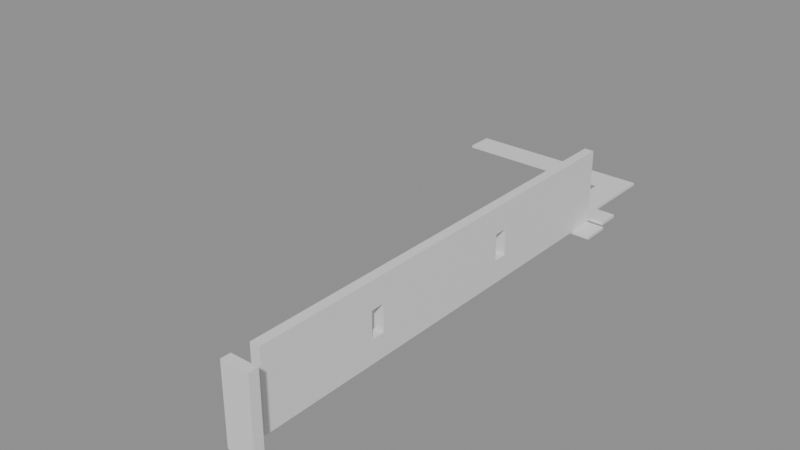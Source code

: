 # Source: building_lego.blend  (saved by Blender 5.0.119; exported with 4.5.12 LTS)
import bpy
from mathutils import Matrix  # noqa: F401  (used for matrix-valued properties, if any)

bpy.ops.wm.read_factory_settings(use_empty=True)
scene = bpy.context.scene
scene.name = 'Scene'

# ---- collections
col_01_paredes_externas = bpy.data.collections.new('01_Paredes_Externas'); scene.collection.children.link(col_01_paredes_externas)
col_03_pisos_escadas = bpy.data.collections.new('03_Pisos_Escadas'); scene.collection.children.link(col_03_pisos_escadas)
col_04_moveis_decoracoes = bpy.data.collections.new('04_Moveis_Decoracoes'); scene.collection.children.link(col_04_moveis_decoracoes)

# ---- materials (node trees are filled in below, after node groups)
mat_mat_parede_externa = bpy.data.materials.new('Mat_Parede_Externa')
mat_mat_pisos = bpy.data.materials.new('Mat_Pisos')
mat_mat_moveis = bpy.data.materials.new('Mat_Moveis')

# ---- material node trees
mat_mat_parede_externa.use_nodes = True; mat_mat_parede_externa.node_tree.nodes.clear()
_N = mat_mat_parede_externa.node_tree.nodes; _L = mat_mat_parede_externa.node_tree.links
n0 = _N.new('ShaderNodeBsdfPrincipled'); n0.name = 'BSDF - Pré-fundamentado'; n0.location = (-200, 100)
n1 = _N.new('ShaderNodeOutputMaterial'); n1.name = 'Saída de material'; n1.location = (200, 100)
_L.new(n0.outputs[0], n1.inputs[0])
n1.is_active_output = True
mat_mat_pisos.use_nodes = True; mat_mat_pisos.node_tree.nodes.clear()
_N = mat_mat_pisos.node_tree.nodes; _L = mat_mat_pisos.node_tree.links
n0 = _N.new('ShaderNodeBsdfPrincipled'); n0.name = 'BSDF - Pré-fundamentado'; n0.location = (-200, 100)
n1 = _N.new('ShaderNodeOutputMaterial'); n1.name = 'Saída de material'; n1.location = (200, 100)
_L.new(n0.outputs[0], n1.inputs[0])
n1.is_active_output = True
mat_mat_moveis.use_nodes = True; mat_mat_moveis.node_tree.nodes.clear()
_N = mat_mat_moveis.node_tree.nodes; _L = mat_mat_moveis.node_tree.links
n0 = _N.new('ShaderNodeBsdfPrincipled'); n0.name = 'BSDF - Pré-fundamentado'; n0.location = (-200, 100)
n1 = _N.new('ShaderNodeOutputMaterial'); n1.name = 'Saída de material'; n1.location = (200, 100)
_L.new(n0.outputs[0], n1.inputs[0])
n1.is_active_output = True

# ---- meshes
me_bloco_marble_wall_4135_4180_z5 = bpy.data.meshes.new('Bloco_marble_wall_4135_4180_z5')
me_bloco_marble_wall_4135_4180_z5.from_pydata([(-0.5, -0.175, -1.2), (0.5, -0.175, -1.2), (0.5, 0.175, -1.2), (-0.5, 0.175, -1.2), (-0.5, -0.175, 1.2), (0.5, -0.175, 1.2), (0.5, 0.175, 1.2), (-0.5, 0.175, 1.2)], [], [(0, 1, 2, 3), (4, 7, 6, 5), (0, 4, 5, 1), (2, 6, 7, 3), (0, 3, 7, 4), (1, 5, 6, 2)])
me_bloco_marble_wall_4135_4180_z5.materials.append(mat_mat_parede_externa)
me_bloco_marble_wall_4135_4180_z5.update()
me_bloco_marble_wall_4135_4180_z25 = bpy.data.meshes.new('Bloco_marble_wall_4135_4180_z25')
me_bloco_marble_wall_4135_4180_z25.from_pydata([(-0.5, -0.175, -0.18), (0.5, -0.175, -0.18), (0.5, 0.175, -0.18), (-0.5, 0.175, -0.18), (-0.5, -0.175, 0.18), (0.5, -0.175, 0.18), (0.5, 0.175, 0.18), (-0.5, 0.175, 0.18)], [], [(0, 1, 2, 3), (4, 7, 6, 5), (0, 4, 5, 1), (2, 6, 7, 3), (0, 3, 7, 4), (1, 5, 6, 2)])
me_bloco_marble_wall_4135_4180_z25.materials.append(mat_mat_parede_externa)
me_bloco_marble_wall_4135_4180_z25.update()
me_bloco_marble_wall_4135_4181_z5 = bpy.data.meshes.new('Bloco_marble_wall_4135_4181_z5')
me_bloco_marble_wall_4135_4181_z5.from_pydata([(-0.175, -0.5, -1.2), (0.175, -0.5, -1.2), (0.175, 0.5, -1.2), (-0.175, 0.5, -1.2), (-0.175, -0.5, 1.2), (0.175, -0.5, 1.2), (0.175, 0.5, 1.2), (-0.175, 0.5, 1.2)], [], [(0, 1, 2, 3), (4, 7, 6, 5), (0, 4, 5, 1), (2, 6, 7, 3), (0, 3, 7, 4), (1, 5, 6, 2)])
me_bloco_marble_wall_4135_4181_z5.materials.append(mat_mat_parede_externa)
me_bloco_marble_wall_4135_4181_z5.update()
me_bloco_marble_wall_4135_4181_z25 = bpy.data.meshes.new('Bloco_marble_wall_4135_4181_z25')
me_bloco_marble_wall_4135_4181_z25.from_pydata([(-0.175, -0.5, -0.18), (0.175, -0.5, -0.18), (0.175, 0.5, -0.18), (-0.175, 0.5, -0.18), (-0.175, -0.5, 0.18), (0.175, -0.5, 0.18), (0.175, 0.5, 0.18), (-0.175, 0.5, 0.18)], [], [(0, 1, 2, 3), (4, 7, 6, 5), (0, 4, 5, 1), (2, 6, 7, 3), (0, 3, 7, 4), (1, 5, 6, 2)])
me_bloco_marble_wall_4135_4181_z25.materials.append(mat_mat_parede_externa)
me_bloco_marble_wall_4135_4181_z25.update()
me_bloco_marble_wall_4135_4182_z5 = bpy.data.meshes.new('Bloco_marble_wall_4135_4182_z5')
me_bloco_marble_wall_4135_4182_z5.from_pydata([(-0.175, -0.5, -1.2), (0.175, -0.5, -1.2), (0.175, 0.5, -1.2), (-0.175, 0.5, -1.2), (-0.175, -0.5, 1.2), (0.175, -0.5, 1.2), (0.175, 0.5, 1.2), (-0.175, 0.5, 1.2)], [], [(0, 1, 2, 3), (4, 7, 6, 5), (0, 4, 5, 1), (2, 6, 7, 3), (0, 3, 7, 4), (1, 5, 6, 2)])
me_bloco_marble_wall_4135_4182_z5.materials.append(mat_mat_parede_externa)
me_bloco_marble_wall_4135_4182_z5.update()
me_bloco_marble_wall_4135_4182_z25 = bpy.data.meshes.new('Bloco_marble_wall_4135_4182_z25')
me_bloco_marble_wall_4135_4182_z25.from_pydata([(-0.175, -0.5, -0.18), (0.175, -0.5, -0.18), (0.175, 0.5, -0.18), (-0.175, 0.5, -0.18), (-0.175, -0.5, 0.18), (0.175, -0.5, 0.18), (0.175, 0.5, 0.18), (-0.175, 0.5, 0.18)], [], [(0, 1, 2, 3), (4, 7, 6, 5), (0, 4, 5, 1), (2, 6, 7, 3), (0, 3, 7, 4), (1, 5, 6, 2)])
me_bloco_marble_wall_4135_4182_z25.materials.append(mat_mat_parede_externa)
me_bloco_marble_wall_4135_4182_z25.update()
me_bloco_marble_wall_4135_4183_z5 = bpy.data.meshes.new('Bloco_marble_wall_4135_4183_z5')
me_bloco_marble_wall_4135_4183_z5.from_pydata([(-0.175, -0.5, -1.2), (0.175, -0.5, -1.2), (0.175, 0.5, -1.2), (-0.175, 0.5, -1.2), (-0.175, -0.5, 1.2), (0.175, -0.5, 1.2), (0.175, 0.5, 1.2), (-0.175, 0.5, 1.2)], [], [(0, 1, 2, 3), (4, 7, 6, 5), (0, 4, 5, 1), (2, 6, 7, 3), (0, 3, 7, 4), (1, 5, 6, 2)])
me_bloco_marble_wall_4135_4183_z5.materials.append(mat_mat_parede_externa)
me_bloco_marble_wall_4135_4183_z5.update()
me_bloco_marble_wall_4135_4183_z25 = bpy.data.meshes.new('Bloco_marble_wall_4135_4183_z25')
me_bloco_marble_wall_4135_4183_z25.from_pydata([(-0.175, -0.5, -0.18), (0.175, -0.5, -0.18), (0.175, 0.5, -0.18), (-0.175, 0.5, -0.18), (-0.175, -0.5, 0.18), (0.175, -0.5, 0.18), (0.175, 0.5, 0.18), (-0.175, 0.5, 0.18)], [], [(0, 1, 2, 3), (4, 7, 6, 5), (0, 4, 5, 1), (2, 6, 7, 3), (0, 3, 7, 4), (1, 5, 6, 2)])
me_bloco_marble_wall_4135_4183_z25.materials.append(mat_mat_parede_externa)
me_bloco_marble_wall_4135_4183_z25.update()
me_bloco_marble_wall_4135_4184_z5 = bpy.data.meshes.new('Bloco_marble_wall_4135_4184_z5')
me_bloco_marble_wall_4135_4184_z5.from_pydata([(-0.175, -0.5, -1.2), (0.175, -0.5, -1.2), (0.175, 0.5, -1.2), (-0.175, 0.5, -1.2), (-0.175, -0.5, 1.2), (0.175, -0.5, 1.2), (0.175, 0.5, 1.2), (-0.175, 0.5, 1.2)], [], [(0, 1, 2, 3), (4, 7, 6, 5), (0, 4, 5, 1), (2, 6, 7, 3), (0, 3, 7, 4), (1, 5, 6, 2)])
me_bloco_marble_wall_4135_4184_z5.materials.append(mat_mat_parede_externa)
me_bloco_marble_wall_4135_4184_z5.update()
me_bloco_marble_wall_4135_4184_z25 = bpy.data.meshes.new('Bloco_marble_wall_4135_4184_z25')
me_bloco_marble_wall_4135_4184_z25.from_pydata([(-0.175, -0.5, -0.18), (0.175, -0.5, -0.18), (0.175, 0.5, -0.18), (-0.175, 0.5, -0.18), (-0.175, -0.5, 0.18), (0.175, -0.5, 0.18), (0.175, 0.5, 0.18), (-0.175, 0.5, 0.18)], [], [(0, 1, 2, 3), (4, 7, 6, 5), (0, 4, 5, 1), (2, 6, 7, 3), (0, 3, 7, 4), (1, 5, 6, 2)])
me_bloco_marble_wall_4135_4184_z25.materials.append(mat_mat_parede_externa)
me_bloco_marble_wall_4135_4184_z25.update()
me_janela_4135_4185_z5 = bpy.data.meshes.new('Janela_4135_4185_z5')
me_janela_4135_4185_z5.from_pydata([(-0.175, -0.5, -1.29), (0.175, -0.5, -1.29), (0.175, 0.5, -1.29), (-0.175, 0.5, -1.29), (-0.175, -0.5, -0.45), (0.175, -0.5, -0.45), (0.175, 0.5, -0.45), (-0.175, 0.5, -0.45), (-0.175, -0.5, 0.51), (0.175, -0.5, 0.51), (0.175, 0.5, 0.51), (-0.175, 0.5, 0.51), (-0.175, -0.5, 1.11), (0.175, -0.5, 1.11), (0.175, 0.5, 1.11), (-0.175, 0.5, 1.11), (-0.175, -0.5, -0.45), (0.175, -0.5, -0.45), (0.175, -0.25, -0.45), (-0.175, -0.25, -0.45), (-0.175, -0.5, 0.51), (0.175, -0.5, 0.51), (0.175, -0.25, 0.51), (-0.175, -0.25, 0.51), (-0.175, 0.25, -0.45), (0.175, 0.25, -0.45), (0.175, 0.5, -0.45), (-0.175, 0.5, -0.45), (-0.175, 0.25, 0.51), (0.175, 0.25, 0.51), (0.175, 0.5, 0.51), (-0.175, 0.5, 0.51)], [], [(0, 1, 2, 3), (4, 7, 6, 5), (0, 4, 5, 1), (2, 6, 7, 3), (0, 3, 7, 4), (1, 5, 6, 2), (8, 9, 10, 11), (12, 15, 14, 13), (8, 12, 13, 9), (10, 14, 15, 11), (8, 11, 15, 12), (9, 13, 14, 10), (16, 17, 18, 19), (20, 23, 22, 21), (16, 20, 21, 17), (18, 22, 23, 19), (16, 19, 23, 20), (17, 21, 22, 18), (24, 25, 26, 27), (28, 31, 30, 29), (24, 28, 29, 25), (26, 30, 31, 27), (24, 27, 31, 28), (25, 29, 30, 26)])
me_janela_4135_4185_z5.materials.append(mat_mat_parede_externa)
me_janela_4135_4185_z5.update()
me_bloco_marble_wall_4135_4185_z25 = bpy.data.meshes.new('Bloco_marble_wall_4135_4185_z25')
me_bloco_marble_wall_4135_4185_z25.from_pydata([(-0.175, -0.5, -0.18), (0.175, -0.5, -0.18), (0.175, 0.5, -0.18), (-0.175, 0.5, -0.18), (-0.175, -0.5, 0.18), (0.175, -0.5, 0.18), (0.175, 0.5, 0.18), (-0.175, 0.5, 0.18)], [], [(0, 1, 2, 3), (4, 7, 6, 5), (0, 4, 5, 1), (2, 6, 7, 3), (0, 3, 7, 4), (1, 5, 6, 2)])
me_bloco_marble_wall_4135_4185_z25.materials.append(mat_mat_parede_externa)
me_bloco_marble_wall_4135_4185_z25.update()
me_bloco_marble_wall_4135_4186_z5 = bpy.data.meshes.new('Bloco_marble_wall_4135_4186_z5')
me_bloco_marble_wall_4135_4186_z5.from_pydata([(-0.175, -0.5, -1.2), (0.175, -0.5, -1.2), (0.175, 0.5, -1.2), (-0.175, 0.5, -1.2), (-0.175, -0.5, 1.2), (0.175, -0.5, 1.2), (0.175, 0.5, 1.2), (-0.175, 0.5, 1.2)], [], [(0, 1, 2, 3), (4, 7, 6, 5), (0, 4, 5, 1), (2, 6, 7, 3), (0, 3, 7, 4), (1, 5, 6, 2)])
me_bloco_marble_wall_4135_4186_z5.materials.append(mat_mat_parede_externa)
me_bloco_marble_wall_4135_4186_z5.update()
me_bloco_marble_wall_4135_4186_z25 = bpy.data.meshes.new('Bloco_marble_wall_4135_4186_z25')
me_bloco_marble_wall_4135_4186_z25.from_pydata([(-0.175, -0.5, -0.18), (0.175, -0.5, -0.18), (0.175, 0.5, -0.18), (-0.175, 0.5, -0.18), (-0.175, -0.5, 0.18), (0.175, -0.5, 0.18), (0.175, 0.5, 0.18), (-0.175, 0.5, 0.18)], [], [(0, 1, 2, 3), (4, 7, 6, 5), (0, 4, 5, 1), (2, 6, 7, 3), (0, 3, 7, 4), (1, 5, 6, 2)])
me_bloco_marble_wall_4135_4186_z25.materials.append(mat_mat_parede_externa)
me_bloco_marble_wall_4135_4186_z25.update()
me_bloco_marble_wall_4135_4187_z5 = bpy.data.meshes.new('Bloco_marble_wall_4135_4187_z5')
me_bloco_marble_wall_4135_4187_z5.from_pydata([(-0.175, -0.5, -1.2), (0.175, -0.5, -1.2), (0.175, 0.5, -1.2), (-0.175, 0.5, -1.2), (-0.175, -0.5, 1.2), (0.175, -0.5, 1.2), (0.175, 0.5, 1.2), (-0.175, 0.5, 1.2)], [], [(0, 1, 2, 3), (4, 7, 6, 5), (0, 4, 5, 1), (2, 6, 7, 3), (0, 3, 7, 4), (1, 5, 6, 2)])
me_bloco_marble_wall_4135_4187_z5.materials.append(mat_mat_parede_externa)
me_bloco_marble_wall_4135_4187_z5.update()
me_bloco_marble_wall_4135_4187_z25 = bpy.data.meshes.new('Bloco_marble_wall_4135_4187_z25')
me_bloco_marble_wall_4135_4187_z25.from_pydata([(-0.175, -0.5, -0.18), (0.175, -0.5, -0.18), (0.175, 0.5, -0.18), (-0.175, 0.5, -0.18), (-0.175, -0.5, 0.18), (0.175, -0.5, 0.18), (0.175, 0.5, 0.18), (-0.175, 0.5, 0.18)], [], [(0, 1, 2, 3), (4, 7, 6, 5), (0, 4, 5, 1), (2, 6, 7, 3), (0, 3, 7, 4), (1, 5, 6, 2)])
me_bloco_marble_wall_4135_4187_z25.materials.append(mat_mat_parede_externa)
me_bloco_marble_wall_4135_4187_z25.update()
me_bloco_marble_wall_4135_4188_z5 = bpy.data.meshes.new('Bloco_marble_wall_4135_4188_z5')
me_bloco_marble_wall_4135_4188_z5.from_pydata([(-0.175, -0.5, -1.2), (0.175, -0.5, -1.2), (0.175, 0.5, -1.2), (-0.175, 0.5, -1.2), (-0.175, -0.5, 1.2), (0.175, -0.5, 1.2), (0.175, 0.5, 1.2), (-0.175, 0.5, 1.2)], [], [(0, 1, 2, 3), (4, 7, 6, 5), (0, 4, 5, 1), (2, 6, 7, 3), (0, 3, 7, 4), (1, 5, 6, 2)])
me_bloco_marble_wall_4135_4188_z5.materials.append(mat_mat_parede_externa)
me_bloco_marble_wall_4135_4188_z5.update()
me_bloco_marble_wall_4135_4188_z25 = bpy.data.meshes.new('Bloco_marble_wall_4135_4188_z25')
me_bloco_marble_wall_4135_4188_z25.from_pydata([(-0.175, -0.5, -0.18), (0.175, -0.5, -0.18), (0.175, 0.5, -0.18), (-0.175, 0.5, -0.18), (-0.175, -0.5, 0.18), (0.175, -0.5, 0.18), (0.175, 0.5, 0.18), (-0.175, 0.5, 0.18)], [], [(0, 1, 2, 3), (4, 7, 6, 5), (0, 4, 5, 1), (2, 6, 7, 3), (0, 3, 7, 4), (1, 5, 6, 2)])
me_bloco_marble_wall_4135_4188_z25.materials.append(mat_mat_parede_externa)
me_bloco_marble_wall_4135_4188_z25.update()
me_bloco_marble_wall_4135_4189_z5 = bpy.data.meshes.new('Bloco_marble_wall_4135_4189_z5')
me_bloco_marble_wall_4135_4189_z5.from_pydata([(-0.175, -0.5, -1.2), (0.175, -0.5, -1.2), (0.175, 0.5, -1.2), (-0.175, 0.5, -1.2), (-0.175, -0.5, 1.2), (0.175, -0.5, 1.2), (0.175, 0.5, 1.2), (-0.175, 0.5, 1.2)], [], [(0, 1, 2, 3), (4, 7, 6, 5), (0, 4, 5, 1), (2, 6, 7, 3), (0, 3, 7, 4), (1, 5, 6, 2)])
me_bloco_marble_wall_4135_4189_z5.materials.append(mat_mat_parede_externa)
me_bloco_marble_wall_4135_4189_z5.update()
me_bloco_marble_wall_4135_4189_z25 = bpy.data.meshes.new('Bloco_marble_wall_4135_4189_z25')
me_bloco_marble_wall_4135_4189_z25.from_pydata([(-0.175, -0.5, -0.18), (0.175, -0.5, -0.18), (0.175, 0.5, -0.18), (-0.175, 0.5, -0.18), (-0.175, -0.5, 0.18), (0.175, -0.5, 0.18), (0.175, 0.5, 0.18), (-0.175, 0.5, 0.18)], [], [(0, 1, 2, 3), (4, 7, 6, 5), (0, 4, 5, 1), (2, 6, 7, 3), (0, 3, 7, 4), (1, 5, 6, 2)])
me_bloco_marble_wall_4135_4189_z25.materials.append(mat_mat_parede_externa)
me_bloco_marble_wall_4135_4189_z25.update()
me_bloco_marble_wall_4135_4190_z5 = bpy.data.meshes.new('Bloco_marble_wall_4135_4190_z5')
me_bloco_marble_wall_4135_4190_z5.from_pydata([(-0.175, -0.5, -1.2), (0.175, -0.5, -1.2), (0.175, 0.5, -1.2), (-0.175, 0.5, -1.2), (-0.175, -0.5, 1.2), (0.175, -0.5, 1.2), (0.175, 0.5, 1.2), (-0.175, 0.5, 1.2)], [], [(0, 1, 2, 3), (4, 7, 6, 5), (0, 4, 5, 1), (2, 6, 7, 3), (0, 3, 7, 4), (1, 5, 6, 2)])
me_bloco_marble_wall_4135_4190_z5.materials.append(mat_mat_parede_externa)
me_bloco_marble_wall_4135_4190_z5.update()
me_bloco_marble_wall_4135_4190_z25 = bpy.data.meshes.new('Bloco_marble_wall_4135_4190_z25')
me_bloco_marble_wall_4135_4190_z25.from_pydata([(-0.175, -0.5, -0.18), (0.175, -0.5, -0.18), (0.175, 0.5, -0.18), (-0.175, 0.5, -0.18), (-0.175, -0.5, 0.18), (0.175, -0.5, 0.18), (0.175, 0.5, 0.18), (-0.175, 0.5, 0.18)], [], [(0, 1, 2, 3), (4, 7, 6, 5), (0, 4, 5, 1), (2, 6, 7, 3), (0, 3, 7, 4), (1, 5, 6, 2)])
me_bloco_marble_wall_4135_4190_z25.materials.append(mat_mat_parede_externa)
me_bloco_marble_wall_4135_4190_z25.update()
me_janela_4135_4191_z5 = bpy.data.meshes.new('Janela_4135_4191_z5')
me_janela_4135_4191_z5.from_pydata([(-0.175, -0.5, -1.29), (0.175, -0.5, -1.29), (0.175, 0.5, -1.29), (-0.175, 0.5, -1.29), (-0.175, -0.5, -0.45), (0.175, -0.5, -0.45), (0.175, 0.5, -0.45), (-0.175, 0.5, -0.45), (-0.175, -0.5, 0.51), (0.175, -0.5, 0.51), (0.175, 0.5, 0.51), (-0.175, 0.5, 0.51), (-0.175, -0.5, 1.11), (0.175, -0.5, 1.11), (0.175, 0.5, 1.11), (-0.175, 0.5, 1.11), (-0.175, -0.5, -0.45), (0.175, -0.5, -0.45), (0.175, -0.25, -0.45), (-0.175, -0.25, -0.45), (-0.175, -0.5, 0.51), (0.175, -0.5, 0.51), (0.175, -0.25, 0.51), (-0.175, -0.25, 0.51), (-0.175, 0.25, -0.45), (0.175, 0.25, -0.45), (0.175, 0.5, -0.45), (-0.175, 0.5, -0.45), (-0.175, 0.25, 0.51), (0.175, 0.25, 0.51), (0.175, 0.5, 0.51), (-0.175, 0.5, 0.51)], [], [(0, 1, 2, 3), (4, 7, 6, 5), (0, 4, 5, 1), (2, 6, 7, 3), (0, 3, 7, 4), (1, 5, 6, 2), (8, 9, 10, 11), (12, 15, 14, 13), (8, 12, 13, 9), (10, 14, 15, 11), (8, 11, 15, 12), (9, 13, 14, 10), (16, 17, 18, 19), (20, 23, 22, 21), (16, 20, 21, 17), (18, 22, 23, 19), (16, 19, 23, 20), (17, 21, 22, 18), (24, 25, 26, 27), (28, 31, 30, 29), (24, 28, 29, 25), (26, 30, 31, 27), (24, 27, 31, 28), (25, 29, 30, 26)])
me_janela_4135_4191_z5.materials.append(mat_mat_parede_externa)
me_janela_4135_4191_z5.update()
me_bloco_marble_wall_4135_4191_z25 = bpy.data.meshes.new('Bloco_marble_wall_4135_4191_z25')
me_bloco_marble_wall_4135_4191_z25.from_pydata([(-0.175, -0.5, -0.18), (0.175, -0.5, -0.18), (0.175, 0.5, -0.18), (-0.175, 0.5, -0.18), (-0.175, -0.5, 0.18), (0.175, -0.5, 0.18), (0.175, 0.5, 0.18), (-0.175, 0.5, 0.18)], [], [(0, 1, 2, 3), (4, 7, 6, 5), (0, 4, 5, 1), (2, 6, 7, 3), (0, 3, 7, 4), (1, 5, 6, 2)])
me_bloco_marble_wall_4135_4191_z25.materials.append(mat_mat_parede_externa)
me_bloco_marble_wall_4135_4191_z25.update()
me_bloco_marble_wall_4135_4192_z5 = bpy.data.meshes.new('Bloco_marble_wall_4135_4192_z5')
me_bloco_marble_wall_4135_4192_z5.from_pydata([(-0.175, -0.5, -1.2), (0.175, -0.5, -1.2), (0.175, 0.5, -1.2), (-0.175, 0.5, -1.2), (-0.175, -0.5, 1.2), (0.175, -0.5, 1.2), (0.175, 0.5, 1.2), (-0.175, 0.5, 1.2)], [], [(0, 1, 2, 3), (4, 7, 6, 5), (0, 4, 5, 1), (2, 6, 7, 3), (0, 3, 7, 4), (1, 5, 6, 2)])
me_bloco_marble_wall_4135_4192_z5.materials.append(mat_mat_parede_externa)
me_bloco_marble_wall_4135_4192_z5.update()
me_bloco_marble_wall_4135_4192_z25 = bpy.data.meshes.new('Bloco_marble_wall_4135_4192_z25')
me_bloco_marble_wall_4135_4192_z25.from_pydata([(-0.175, -0.5, -0.18), (0.175, -0.5, -0.18), (0.175, 0.5, -0.18), (-0.175, 0.5, -0.18), (-0.175, -0.5, 0.18), (0.175, -0.5, 0.18), (0.175, 0.5, 0.18), (-0.175, 0.5, 0.18)], [], [(0, 1, 2, 3), (4, 7, 6, 5), (0, 4, 5, 1), (2, 6, 7, 3), (0, 3, 7, 4), (1, 5, 6, 2)])
me_bloco_marble_wall_4135_4192_z25.materials.append(mat_mat_parede_externa)
me_bloco_marble_wall_4135_4192_z25.update()
me_bloco_marble_wall_4135_4193_z5 = bpy.data.meshes.new('Bloco_marble_wall_4135_4193_z5')
me_bloco_marble_wall_4135_4193_z5.from_pydata([(-0.175, -0.5, -1.2), (0.175, -0.5, -1.2), (0.175, 0.5, -1.2), (-0.175, 0.5, -1.2), (-0.175, -0.5, 1.2), (0.175, -0.5, 1.2), (0.175, 0.5, 1.2), (-0.175, 0.5, 1.2)], [], [(0, 1, 2, 3), (4, 7, 6, 5), (0, 4, 5, 1), (2, 6, 7, 3), (0, 3, 7, 4), (1, 5, 6, 2)])
me_bloco_marble_wall_4135_4193_z5.materials.append(mat_mat_parede_externa)
me_bloco_marble_wall_4135_4193_z5.update()
me_bloco_marble_wall_4135_4193_z25 = bpy.data.meshes.new('Bloco_marble_wall_4135_4193_z25')
me_bloco_marble_wall_4135_4193_z25.from_pydata([(-0.175, -0.5, -0.18), (0.175, -0.5, -0.18), (0.175, 0.5, -0.18), (-0.175, 0.5, -0.18), (-0.175, -0.5, 0.18), (0.175, -0.5, 0.18), (0.175, 0.5, 0.18), (-0.175, 0.5, 0.18)], [], [(0, 1, 2, 3), (4, 7, 6, 5), (0, 4, 5, 1), (2, 6, 7, 3), (0, 3, 7, 4), (1, 5, 6, 2)])
me_bloco_marble_wall_4135_4193_z25.materials.append(mat_mat_parede_externa)
me_bloco_marble_wall_4135_4193_z25.update()
me_bloco_marble_wall_4135_4194_z5 = bpy.data.meshes.new('Bloco_marble_wall_4135_4194_z5')
me_bloco_marble_wall_4135_4194_z5.from_pydata([(-0.175, -0.5, -1.2), (0.175, -0.5, -1.2), (0.175, 0.5, -1.2), (-0.175, 0.5, -1.2), (-0.175, -0.5, 1.2), (0.175, -0.5, 1.2), (0.175, 0.5, 1.2), (-0.175, 0.5, 1.2)], [], [(0, 1, 2, 3), (4, 7, 6, 5), (0, 4, 5, 1), (2, 6, 7, 3), (0, 3, 7, 4), (1, 5, 6, 2)])
me_bloco_marble_wall_4135_4194_z5.materials.append(mat_mat_parede_externa)
me_bloco_marble_wall_4135_4194_z5.update()
me_bloco_marble_wall_4135_4194_z25 = bpy.data.meshes.new('Bloco_marble_wall_4135_4194_z25')
me_bloco_marble_wall_4135_4194_z25.from_pydata([(-0.175, -0.5, -0.18), (0.175, -0.5, -0.18), (0.175, 0.5, -0.18), (-0.175, 0.5, -0.18), (-0.175, -0.5, 0.18), (0.175, -0.5, 0.18), (0.175, 0.5, 0.18), (-0.175, 0.5, 0.18)], [], [(0, 1, 2, 3), (4, 7, 6, 5), (0, 4, 5, 1), (2, 6, 7, 3), (0, 3, 7, 4), (1, 5, 6, 2)])
me_bloco_marble_wall_4135_4194_z25.materials.append(mat_mat_parede_externa)
me_bloco_marble_wall_4135_4194_z25.update()
me_bloco_marble_wall_4135_4195_z5 = bpy.data.meshes.new('Bloco_marble_wall_4135_4195_z5')
me_bloco_marble_wall_4135_4195_z5.from_pydata([(-0.175, -0.5, -1.2), (0.175, -0.5, -1.2), (0.175, 0.5, -1.2), (-0.175, 0.5, -1.2), (-0.175, -0.5, 1.2), (0.175, -0.5, 1.2), (0.175, 0.5, 1.2), (-0.175, 0.5, 1.2)], [], [(0, 1, 2, 3), (4, 7, 6, 5), (0, 4, 5, 1), (2, 6, 7, 3), (0, 3, 7, 4), (1, 5, 6, 2)])
me_bloco_marble_wall_4135_4195_z5.materials.append(mat_mat_parede_externa)
me_bloco_marble_wall_4135_4195_z5.update()
me_bloco_marble_wall_4135_4195_z25 = bpy.data.meshes.new('Bloco_marble_wall_4135_4195_z25')
me_bloco_marble_wall_4135_4195_z25.from_pydata([(-0.175, -0.5, -0.18), (0.175, -0.5, -0.18), (0.175, 0.5, -0.18), (-0.175, 0.5, -0.18), (-0.175, -0.5, 0.18), (0.175, -0.5, 0.18), (0.175, 0.5, 0.18), (-0.175, 0.5, 0.18)], [], [(0, 1, 2, 3), (4, 7, 6, 5), (0, 4, 5, 1), (2, 6, 7, 3), (0, 3, 7, 4), (1, 5, 6, 2)])
me_bloco_marble_wall_4135_4195_z25.materials.append(mat_mat_parede_externa)
me_bloco_marble_wall_4135_4195_z25.update()
me_bloco_marble_wall_4135_4196_z5 = bpy.data.meshes.new('Bloco_marble_wall_4135_4196_z5')
me_bloco_marble_wall_4135_4196_z5.from_pydata([(-0.175, -0.5, -1.2), (0.175, -0.5, -1.2), (0.175, 0.5, -1.2), (-0.175, 0.5, -1.2), (-0.175, -0.5, 1.2), (0.175, -0.5, 1.2), (0.175, 0.5, 1.2), (-0.175, 0.5, 1.2)], [], [(0, 1, 2, 3), (4, 7, 6, 5), (0, 4, 5, 1), (2, 6, 7, 3), (0, 3, 7, 4), (1, 5, 6, 2)])
me_bloco_marble_wall_4135_4196_z5.materials.append(mat_mat_parede_externa)
me_bloco_marble_wall_4135_4196_z5.update()
me_bloco_marble_wall_4135_4196_z25 = bpy.data.meshes.new('Bloco_marble_wall_4135_4196_z25')
me_bloco_marble_wall_4135_4196_z25.from_pydata([(-0.175, -0.5, -0.18), (0.175, -0.5, -0.18), (0.175, 0.5, -0.18), (-0.175, 0.5, -0.18), (-0.175, -0.5, 0.18), (0.175, -0.5, 0.18), (0.175, 0.5, 0.18), (-0.175, 0.5, 0.18)], [], [(0, 1, 2, 3), (4, 7, 6, 5), (0, 4, 5, 1), (2, 6, 7, 3), (0, 3, 7, 4), (1, 5, 6, 2)])
me_bloco_marble_wall_4135_4196_z25.materials.append(mat_mat_parede_externa)
me_bloco_marble_wall_4135_4196_z25.update()
me_piso_marble_4134_4196_z5 = bpy.data.meshes.new('Piso_marble_4134_4196_z5')
me_piso_marble_4134_4196_z5.from_pydata([(-0.5, -0.5, -0.05), (0.5, -0.5, -0.05), (0.5, 0.5, -0.05), (-0.5, 0.5, -0.05), (-0.5, -0.5, 0.05), (0.5, -0.5, 0.05), (0.5, 0.5, 0.05), (-0.5, 0.5, 0.05)], [], [(0, 1, 2, 3), (4, 7, 6, 5), (0, 4, 5, 1), (2, 6, 7, 3), (0, 3, 7, 4), (1, 5, 6, 2)])
me_piso_marble_4134_4196_z5.materials.append(mat_mat_pisos)
me_piso_marble_4134_4196_z5.update()
me_piso_marble_4135_4196_z5 = bpy.data.meshes.new('Piso_marble_4135_4196_z5')
me_piso_marble_4135_4196_z5.from_pydata([(-0.5, -0.5, -0.05), (0.5, -0.5, -0.05), (0.5, 0.5, -0.05), (-0.5, 0.5, -0.05), (-0.5, -0.5, 0.05), (0.5, -0.5, 0.05), (0.5, 0.5, 0.05), (-0.5, 0.5, 0.05)], [], [(0, 1, 2, 3), (4, 7, 6, 5), (0, 4, 5, 1), (2, 6, 7, 3), (0, 3, 7, 4), (1, 5, 6, 2)])
me_piso_marble_4135_4196_z5.materials.append(mat_mat_pisos)
me_piso_marble_4135_4196_z5.update()
me_piso_marble_4134_4197_z5 = bpy.data.meshes.new('Piso_marble_4134_4197_z5')
me_piso_marble_4134_4197_z5.from_pydata([(-0.5, -0.5, -0.05), (0.5, -0.5, -0.05), (0.5, 0.5, -0.05), (-0.5, 0.5, -0.05), (-0.5, -0.5, 0.05), (0.5, -0.5, 0.05), (0.5, 0.5, 0.05), (-0.5, 0.5, 0.05)], [], [(0, 1, 2, 3), (4, 7, 6, 5), (0, 4, 5, 1), (2, 6, 7, 3), (0, 3, 7, 4), (1, 5, 6, 2)])
me_piso_marble_4134_4197_z5.materials.append(mat_mat_pisos)
me_piso_marble_4134_4197_z5.update()
me_piso_marble_4134_4198_z5 = bpy.data.meshes.new('Piso_marble_4134_4198_z5')
me_piso_marble_4134_4198_z5.from_pydata([(-0.5, -0.5, -0.05), (0.5, -0.5, -0.05), (0.5, 0.5, -0.05), (-0.5, 0.5, -0.05), (-0.5, -0.5, 0.05), (0.5, -0.5, 0.05), (0.5, 0.5, 0.05), (-0.5, 0.5, 0.05)], [], [(0, 1, 2, 3), (4, 7, 6, 5), (0, 4, 5, 1), (2, 6, 7, 3), (0, 3, 7, 4), (1, 5, 6, 2)])
me_piso_marble_4134_4198_z5.materials.append(mat_mat_pisos)
me_piso_marble_4134_4198_z5.update()
me_piso_marble_4134_4199_z5 = bpy.data.meshes.new('Piso_marble_4134_4199_z5')
me_piso_marble_4134_4199_z5.from_pydata([(-0.5, -0.5, -0.05), (0.5, -0.5, -0.05), (0.5, 0.5, -0.05), (-0.5, 0.5, -0.05), (-0.5, -0.5, 0.05), (0.5, -0.5, 0.05), (0.5, 0.5, 0.05), (-0.5, 0.5, 0.05)], [], [(0, 1, 2, 3), (4, 7, 6, 5), (0, 4, 5, 1), (2, 6, 7, 3), (0, 3, 7, 4), (1, 5, 6, 2)])
me_piso_marble_4134_4199_z5.materials.append(mat_mat_pisos)
me_piso_marble_4134_4199_z5.update()
me_piso_marble_4128_4200_z5 = bpy.data.meshes.new('Piso_marble_4128_4200_z5')
me_piso_marble_4128_4200_z5.from_pydata([(-0.5, -0.5, -0.05), (0.5, -0.5, -0.05), (0.5, 0.5, -0.05), (-0.5, 0.5, -0.05), (-0.5, -0.5, 0.05), (0.5, -0.5, 0.05), (0.5, 0.5, 0.05), (-0.5, 0.5, 0.05)], [], [(0, 1, 2, 3), (4, 7, 6, 5), (0, 4, 5, 1), (2, 6, 7, 3), (0, 3, 7, 4), (1, 5, 6, 2)])
me_piso_marble_4128_4200_z5.materials.append(mat_mat_pisos)
me_piso_marble_4128_4200_z5.update()
me_piso_marble_4129_4200_z5 = bpy.data.meshes.new('Piso_marble_4129_4200_z5')
me_piso_marble_4129_4200_z5.from_pydata([(-0.5, -0.5, -0.05), (0.5, -0.5, -0.05), (0.5, 0.5, -0.05), (-0.5, 0.5, -0.05), (-0.5, -0.5, 0.05), (0.5, -0.5, 0.05), (0.5, 0.5, 0.05), (-0.5, 0.5, 0.05)], [], [(0, 1, 2, 3), (4, 7, 6, 5), (0, 4, 5, 1), (2, 6, 7, 3), (0, 3, 7, 4), (1, 5, 6, 2)])
me_piso_marble_4129_4200_z5.materials.append(mat_mat_pisos)
me_piso_marble_4129_4200_z5.update()
me_piso_marble_4130_4200_z5 = bpy.data.meshes.new('Piso_marble_4130_4200_z5')
me_piso_marble_4130_4200_z5.from_pydata([(-0.5, -0.5, -0.05), (0.5, -0.5, -0.05), (0.5, 0.5, -0.05), (-0.5, 0.5, -0.05), (-0.5, -0.5, 0.05), (0.5, -0.5, 0.05), (0.5, 0.5, 0.05), (-0.5, 0.5, 0.05)], [], [(0, 1, 2, 3), (4, 7, 6, 5), (0, 4, 5, 1), (2, 6, 7, 3), (0, 3, 7, 4), (1, 5, 6, 2)])
me_piso_marble_4130_4200_z5.materials.append(mat_mat_pisos)
me_piso_marble_4130_4200_z5.update()
me_piso_marble_4131_4200_z5 = bpy.data.meshes.new('Piso_marble_4131_4200_z5')
me_piso_marble_4131_4200_z5.from_pydata([(-0.5, -0.5, -0.05), (0.5, -0.5, -0.05), (0.5, 0.5, -0.05), (-0.5, 0.5, -0.05), (-0.5, -0.5, 0.05), (0.5, -0.5, 0.05), (0.5, 0.5, 0.05), (-0.5, 0.5, 0.05)], [], [(0, 1, 2, 3), (4, 7, 6, 5), (0, 4, 5, 1), (2, 6, 7, 3), (0, 3, 7, 4), (1, 5, 6, 2)])
me_piso_marble_4131_4200_z5.materials.append(mat_mat_pisos)
me_piso_marble_4131_4200_z5.update()
me_piso_marble_4132_4200_z5 = bpy.data.meshes.new('Piso_marble_4132_4200_z5')
me_piso_marble_4132_4200_z5.from_pydata([(-0.5, -0.5, -0.05), (0.5, -0.5, -0.05), (0.5, 0.5, -0.05), (-0.5, 0.5, -0.05), (-0.5, -0.5, 0.05), (0.5, -0.5, 0.05), (0.5, 0.5, 0.05), (-0.5, 0.5, 0.05)], [], [(0, 1, 2, 3), (4, 7, 6, 5), (0, 4, 5, 1), (2, 6, 7, 3), (0, 3, 7, 4), (1, 5, 6, 2)])
me_piso_marble_4132_4200_z5.materials.append(mat_mat_pisos)
me_piso_marble_4132_4200_z5.update()
me_piso_marble_4133_4200_z5 = bpy.data.meshes.new('Piso_marble_4133_4200_z5')
me_piso_marble_4133_4200_z5.from_pydata([(-0.5, -0.5, -0.05), (0.5, -0.5, -0.05), (0.5, 0.5, -0.05), (-0.5, 0.5, -0.05), (-0.5, -0.5, 0.05), (0.5, -0.5, 0.05), (0.5, 0.5, 0.05), (-0.5, 0.5, 0.05)], [], [(0, 1, 2, 3), (4, 7, 6, 5), (0, 4, 5, 1), (2, 6, 7, 3), (0, 3, 7, 4), (1, 5, 6, 2)])
me_piso_marble_4133_4200_z5.materials.append(mat_mat_pisos)
me_piso_marble_4133_4200_z5.update()
me_piso_marble_4134_4200_z5 = bpy.data.meshes.new('Piso_marble_4134_4200_z5')
me_piso_marble_4134_4200_z5.from_pydata([(-0.5, -0.5, -0.05), (0.5, -0.5, -0.05), (0.5, 0.5, -0.05), (-0.5, 0.5, -0.05), (-0.5, -0.5, 0.05), (0.5, -0.5, 0.05), (0.5, 0.5, 0.05), (-0.5, 0.5, 0.05)], [], [(0, 1, 2, 3), (4, 7, 6, 5), (0, 4, 5, 1), (2, 6, 7, 3), (0, 3, 7, 4), (1, 5, 6, 2)])
me_piso_marble_4134_4200_z5.materials.append(mat_mat_pisos)
me_piso_marble_4134_4200_z5.update()
me_movel_foxglove_flowers_4135_4197_z5 = bpy.data.meshes.new('Movel_foxglove_flowers_4135_4197_z5')
me_movel_foxglove_flowers_4135_4197_z5.from_pydata([(-0.4, -0.4, -0.06), (0.4, -0.4, -0.06), (0.4, 0.4, -0.06), (-0.4, 0.4, -0.06), (-0.4, -0.4, 0.06), (0.4, -0.4, 0.06), (0.4, 0.4, 0.06), (-0.4, 0.4, 0.06)], [], [(0, 1, 2, 3), (4, 7, 6, 5), (0, 4, 5, 1), (2, 6, 7, 3), (0, 3, 7, 4), (1, 5, 6, 2)])
me_movel_foxglove_flowers_4135_4197_z5.materials.append(mat_mat_moveis)
me_movel_foxglove_flowers_4135_4197_z5.update()

# ---- objects
ob_parede_externa_norte_y4180_x4135_4135 = bpy.data.objects.new('Parede_Externa_Norte_Y4180_X4135_4135', None)
ob_bloco_marble_wall_4135_4180_z5 = bpy.data.objects.new('Bloco_marble_wall_4135_4180_z5', me_bloco_marble_wall_4135_4180_z5)
ob_bloco_marble_wall_4135_4180_z25 = bpy.data.objects.new('Bloco_marble_wall_4135_4180_z25', me_bloco_marble_wall_4135_4180_z25)
ob_parede_externa_oeste_x4135_y4181_4196 = bpy.data.objects.new('Parede_Externa_Oeste_X4135_Y4181_4196', None)
ob_bloco_marble_wall_4135_4181_z5 = bpy.data.objects.new('Bloco_marble_wall_4135_4181_z5', me_bloco_marble_wall_4135_4181_z5)
ob_bloco_marble_wall_4135_4181_z25 = bpy.data.objects.new('Bloco_marble_wall_4135_4181_z25', me_bloco_marble_wall_4135_4181_z25)
ob_bloco_marble_wall_4135_4182_z5 = bpy.data.objects.new('Bloco_marble_wall_4135_4182_z5', me_bloco_marble_wall_4135_4182_z5)
ob_bloco_marble_wall_4135_4182_z25 = bpy.data.objects.new('Bloco_marble_wall_4135_4182_z25', me_bloco_marble_wall_4135_4182_z25)
ob_bloco_marble_wall_4135_4183_z5 = bpy.data.objects.new('Bloco_marble_wall_4135_4183_z5', me_bloco_marble_wall_4135_4183_z5)
ob_bloco_marble_wall_4135_4183_z25 = bpy.data.objects.new('Bloco_marble_wall_4135_4183_z25', me_bloco_marble_wall_4135_4183_z25)
ob_bloco_marble_wall_4135_4184_z5 = bpy.data.objects.new('Bloco_marble_wall_4135_4184_z5', me_bloco_marble_wall_4135_4184_z5)
ob_bloco_marble_wall_4135_4184_z25 = bpy.data.objects.new('Bloco_marble_wall_4135_4184_z25', me_bloco_marble_wall_4135_4184_z25)
ob_janela_4135_4185_z5 = bpy.data.objects.new('Janela_4135_4185_z5', me_janela_4135_4185_z5)
ob_bloco_marble_wall_4135_4185_z25 = bpy.data.objects.new('Bloco_marble_wall_4135_4185_z25', me_bloco_marble_wall_4135_4185_z25)
ob_bloco_marble_wall_4135_4186_z5 = bpy.data.objects.new('Bloco_marble_wall_4135_4186_z5', me_bloco_marble_wall_4135_4186_z5)
ob_bloco_marble_wall_4135_4186_z25 = bpy.data.objects.new('Bloco_marble_wall_4135_4186_z25', me_bloco_marble_wall_4135_4186_z25)
ob_bloco_marble_wall_4135_4187_z5 = bpy.data.objects.new('Bloco_marble_wall_4135_4187_z5', me_bloco_marble_wall_4135_4187_z5)
ob_bloco_marble_wall_4135_4187_z25 = bpy.data.objects.new('Bloco_marble_wall_4135_4187_z25', me_bloco_marble_wall_4135_4187_z25)
ob_bloco_marble_wall_4135_4188_z5 = bpy.data.objects.new('Bloco_marble_wall_4135_4188_z5', me_bloco_marble_wall_4135_4188_z5)
ob_bloco_marble_wall_4135_4188_z25 = bpy.data.objects.new('Bloco_marble_wall_4135_4188_z25', me_bloco_marble_wall_4135_4188_z25)
ob_bloco_marble_wall_4135_4189_z5 = bpy.data.objects.new('Bloco_marble_wall_4135_4189_z5', me_bloco_marble_wall_4135_4189_z5)
ob_bloco_marble_wall_4135_4189_z25 = bpy.data.objects.new('Bloco_marble_wall_4135_4189_z25', me_bloco_marble_wall_4135_4189_z25)
ob_bloco_marble_wall_4135_4190_z5 = bpy.data.objects.new('Bloco_marble_wall_4135_4190_z5', me_bloco_marble_wall_4135_4190_z5)
ob_bloco_marble_wall_4135_4190_z25 = bpy.data.objects.new('Bloco_marble_wall_4135_4190_z25', me_bloco_marble_wall_4135_4190_z25)
ob_janela_4135_4191_z5 = bpy.data.objects.new('Janela_4135_4191_z5', me_janela_4135_4191_z5)
ob_bloco_marble_wall_4135_4191_z25 = bpy.data.objects.new('Bloco_marble_wall_4135_4191_z25', me_bloco_marble_wall_4135_4191_z25)
ob_bloco_marble_wall_4135_4192_z5 = bpy.data.objects.new('Bloco_marble_wall_4135_4192_z5', me_bloco_marble_wall_4135_4192_z5)
ob_bloco_marble_wall_4135_4192_z25 = bpy.data.objects.new('Bloco_marble_wall_4135_4192_z25', me_bloco_marble_wall_4135_4192_z25)
ob_bloco_marble_wall_4135_4193_z5 = bpy.data.objects.new('Bloco_marble_wall_4135_4193_z5', me_bloco_marble_wall_4135_4193_z5)
ob_bloco_marble_wall_4135_4193_z25 = bpy.data.objects.new('Bloco_marble_wall_4135_4193_z25', me_bloco_marble_wall_4135_4193_z25)
ob_bloco_marble_wall_4135_4194_z5 = bpy.data.objects.new('Bloco_marble_wall_4135_4194_z5', me_bloco_marble_wall_4135_4194_z5)
ob_bloco_marble_wall_4135_4194_z25 = bpy.data.objects.new('Bloco_marble_wall_4135_4194_z25', me_bloco_marble_wall_4135_4194_z25)
ob_bloco_marble_wall_4135_4195_z5 = bpy.data.objects.new('Bloco_marble_wall_4135_4195_z5', me_bloco_marble_wall_4135_4195_z5)
ob_bloco_marble_wall_4135_4195_z25 = bpy.data.objects.new('Bloco_marble_wall_4135_4195_z25', me_bloco_marble_wall_4135_4195_z25)
ob_bloco_marble_wall_4135_4196_z5 = bpy.data.objects.new('Bloco_marble_wall_4135_4196_z5', me_bloco_marble_wall_4135_4196_z5)
ob_bloco_marble_wall_4135_4196_z25 = bpy.data.objects.new('Bloco_marble_wall_4135_4196_z25', me_bloco_marble_wall_4135_4196_z25)
ob_pisos_lajes = bpy.data.objects.new('Pisos_Lajes', None)
ob_piso_marble_4134_4196_z5 = bpy.data.objects.new('Piso_marble_4134_4196_z5', me_piso_marble_4134_4196_z5)
ob_piso_marble_4135_4196_z5 = bpy.data.objects.new('Piso_marble_4135_4196_z5', me_piso_marble_4135_4196_z5)
ob_piso_marble_4134_4197_z5 = bpy.data.objects.new('Piso_marble_4134_4197_z5', me_piso_marble_4134_4197_z5)
ob_piso_marble_4134_4198_z5 = bpy.data.objects.new('Piso_marble_4134_4198_z5', me_piso_marble_4134_4198_z5)
ob_piso_marble_4134_4199_z5 = bpy.data.objects.new('Piso_marble_4134_4199_z5', me_piso_marble_4134_4199_z5)
ob_piso_marble_4128_4200_z5 = bpy.data.objects.new('Piso_marble_4128_4200_z5', me_piso_marble_4128_4200_z5)
ob_piso_marble_4129_4200_z5 = bpy.data.objects.new('Piso_marble_4129_4200_z5', me_piso_marble_4129_4200_z5)
ob_piso_marble_4130_4200_z5 = bpy.data.objects.new('Piso_marble_4130_4200_z5', me_piso_marble_4130_4200_z5)
ob_piso_marble_4131_4200_z5 = bpy.data.objects.new('Piso_marble_4131_4200_z5', me_piso_marble_4131_4200_z5)
ob_piso_marble_4132_4200_z5 = bpy.data.objects.new('Piso_marble_4132_4200_z5', me_piso_marble_4132_4200_z5)
ob_piso_marble_4133_4200_z5 = bpy.data.objects.new('Piso_marble_4133_4200_z5', me_piso_marble_4133_4200_z5)
ob_piso_marble_4134_4200_z5 = bpy.data.objects.new('Piso_marble_4134_4200_z5', me_piso_marble_4134_4200_z5)
ob_moveis_decoracoes = bpy.data.objects.new('Moveis_Decoracoes', None)
ob_movel_foxglove_flowers_4135_4197_z5 = bpy.data.objects.new('Movel_foxglove_flowers_4135_4197_z5', me_movel_foxglove_flowers_4135_4197_z5)

# ---- transforms, parenting, visibility, modifiers, constraints
ob_parede_externa_norte_y4180_x4135_4135.location = (3.5, -10.0, 0.0)
ob_parede_externa_norte_y4180_x4135_4135.empty_display_type = 'CUBE'
ob_bloco_marble_wall_4135_4180_z5.parent = ob_parede_externa_norte_y4180_x4135_4135
ob_bloco_marble_wall_4135_4180_z5.matrix_parent_inverse = Matrix(((1.0, -0.0, 0.0, -3.5), (-0.0, 1.0, -0.0, 10.0), (0.0, -0.0, 1.0, -0.0), (-0.0, 0.0, -0.0, 1.0)))
ob_bloco_marble_wall_4135_4180_z5.location = (3.5, -10.32, 1.2)
ob_bloco_marble_wall_4135_4180_z25.parent = ob_parede_externa_norte_y4180_x4135_4135
ob_bloco_marble_wall_4135_4180_z25.matrix_parent_inverse = Matrix(((1.0, -0.0, 0.0, -3.5), (-0.0, 1.0, -0.0, 10.0), (0.0, -0.0, 1.0, -0.0), (-0.0, 0.0, -0.0, 1.0)))
ob_bloco_marble_wall_4135_4180_z25.location = (3.5, -10.32, 2.58)
ob_parede_externa_oeste_x4135_y4181_4196.location = (3.5, -1.5, 0.0)
ob_parede_externa_oeste_x4135_y4181_4196.empty_display_type = 'CUBE'
ob_bloco_marble_wall_4135_4181_z5.parent = ob_parede_externa_oeste_x4135_y4181_4196
ob_bloco_marble_wall_4135_4181_z5.matrix_parent_inverse = Matrix(((1.0, -0.0, 0.0, -3.5), (-0.0, 1.0, -0.0, 1.5), (0.0, -0.0, 1.0, -0.0), (-0.0, 0.0, -0.0, 1.0)))
ob_bloco_marble_wall_4135_4181_z5.location = (3.175, -9.0, 1.2)
ob_bloco_marble_wall_4135_4181_z25.parent = ob_parede_externa_oeste_x4135_y4181_4196
ob_bloco_marble_wall_4135_4181_z25.matrix_parent_inverse = Matrix(((1.0, -0.0, 0.0, -3.5), (-0.0, 1.0, -0.0, 1.5), (0.0, -0.0, 1.0, -0.0), (-0.0, 0.0, -0.0, 1.0)))
ob_bloco_marble_wall_4135_4181_z25.location = (3.175, -9.0, 2.58)
ob_bloco_marble_wall_4135_4182_z5.parent = ob_parede_externa_oeste_x4135_y4181_4196
ob_bloco_marble_wall_4135_4182_z5.matrix_parent_inverse = Matrix(((1.0, -0.0, 0.0, -3.5), (-0.0, 1.0, -0.0, 1.5), (0.0, -0.0, 1.0, -0.0), (-0.0, 0.0, -0.0, 1.0)))
ob_bloco_marble_wall_4135_4182_z5.location = (3.175, -8.0, 1.2)
ob_bloco_marble_wall_4135_4182_z25.parent = ob_parede_externa_oeste_x4135_y4181_4196
ob_bloco_marble_wall_4135_4182_z25.matrix_parent_inverse = Matrix(((1.0, -0.0, 0.0, -3.5), (-0.0, 1.0, -0.0, 1.5), (0.0, -0.0, 1.0, -0.0), (-0.0, 0.0, -0.0, 1.0)))
ob_bloco_marble_wall_4135_4182_z25.location = (3.175, -8.0, 2.58)
ob_bloco_marble_wall_4135_4183_z5.parent = ob_parede_externa_oeste_x4135_y4181_4196
ob_bloco_marble_wall_4135_4183_z5.matrix_parent_inverse = Matrix(((1.0, -0.0, 0.0, -3.5), (-0.0, 1.0, -0.0, 1.5), (0.0, -0.0, 1.0, -0.0), (-0.0, 0.0, -0.0, 1.0)))
ob_bloco_marble_wall_4135_4183_z5.location = (3.175, -7.0, 1.2)
ob_bloco_marble_wall_4135_4183_z25.parent = ob_parede_externa_oeste_x4135_y4181_4196
ob_bloco_marble_wall_4135_4183_z25.matrix_parent_inverse = Matrix(((1.0, -0.0, 0.0, -3.5), (-0.0, 1.0, -0.0, 1.5), (0.0, -0.0, 1.0, -0.0), (-0.0, 0.0, -0.0, 1.0)))
ob_bloco_marble_wall_4135_4183_z25.location = (3.175, -7.0, 2.58)
ob_bloco_marble_wall_4135_4184_z5.parent = ob_parede_externa_oeste_x4135_y4181_4196
ob_bloco_marble_wall_4135_4184_z5.matrix_parent_inverse = Matrix(((1.0, -0.0, 0.0, -3.5), (-0.0, 1.0, -0.0, 1.5), (0.0, -0.0, 1.0, -0.0), (-0.0, 0.0, -0.0, 1.0)))
ob_bloco_marble_wall_4135_4184_z5.location = (3.175, -6.0, 1.2)
ob_bloco_marble_wall_4135_4184_z25.parent = ob_parede_externa_oeste_x4135_y4181_4196
ob_bloco_marble_wall_4135_4184_z25.matrix_parent_inverse = Matrix(((1.0, -0.0, 0.0, -3.5), (-0.0, 1.0, -0.0, 1.5), (0.0, -0.0, 1.0, -0.0), (-0.0, 0.0, -0.0, 1.0)))
ob_bloco_marble_wall_4135_4184_z25.location = (3.175, -6.0, 2.58)
ob_janela_4135_4185_z5.parent = ob_parede_externa_oeste_x4135_y4181_4196
ob_janela_4135_4185_z5.matrix_parent_inverse = Matrix(((1.0, -0.0, 0.0, -3.5), (-0.0, 1.0, -0.0, 1.5), (0.0, -0.0, 1.0, -0.0), (-0.0, 0.0, -0.0, 1.0)))
ob_janela_4135_4185_z5.location = (3.175, -5.0, 1.29)
ob_bloco_marble_wall_4135_4185_z25.parent = ob_parede_externa_oeste_x4135_y4181_4196
ob_bloco_marble_wall_4135_4185_z25.matrix_parent_inverse = Matrix(((1.0, -0.0, 0.0, -3.5), (-0.0, 1.0, -0.0, 1.5), (0.0, -0.0, 1.0, -0.0), (-0.0, 0.0, -0.0, 1.0)))
ob_bloco_marble_wall_4135_4185_z25.location = (3.175, -5.0, 2.58)
ob_bloco_marble_wall_4135_4186_z5.parent = ob_parede_externa_oeste_x4135_y4181_4196
ob_bloco_marble_wall_4135_4186_z5.matrix_parent_inverse = Matrix(((1.0, -0.0, 0.0, -3.5), (-0.0, 1.0, -0.0, 1.5), (0.0, -0.0, 1.0, -0.0), (-0.0, 0.0, -0.0, 1.0)))
ob_bloco_marble_wall_4135_4186_z5.location = (3.175, -4.0, 1.2)
ob_bloco_marble_wall_4135_4186_z25.parent = ob_parede_externa_oeste_x4135_y4181_4196
ob_bloco_marble_wall_4135_4186_z25.matrix_parent_inverse = Matrix(((1.0, -0.0, 0.0, -3.5), (-0.0, 1.0, -0.0, 1.5), (0.0, -0.0, 1.0, -0.0), (-0.0, 0.0, -0.0, 1.0)))
ob_bloco_marble_wall_4135_4186_z25.location = (3.175, -4.0, 2.58)
ob_bloco_marble_wall_4135_4187_z5.parent = ob_parede_externa_oeste_x4135_y4181_4196
ob_bloco_marble_wall_4135_4187_z5.matrix_parent_inverse = Matrix(((1.0, -0.0, 0.0, -3.5), (-0.0, 1.0, -0.0, 1.5), (0.0, -0.0, 1.0, -0.0), (-0.0, 0.0, -0.0, 1.0)))
ob_bloco_marble_wall_4135_4187_z5.location = (3.175, -3.0, 1.2)
ob_bloco_marble_wall_4135_4187_z25.parent = ob_parede_externa_oeste_x4135_y4181_4196
ob_bloco_marble_wall_4135_4187_z25.matrix_parent_inverse = Matrix(((1.0, -0.0, 0.0, -3.5), (-0.0, 1.0, -0.0, 1.5), (0.0, -0.0, 1.0, -0.0), (-0.0, 0.0, -0.0, 1.0)))
ob_bloco_marble_wall_4135_4187_z25.location = (3.175, -3.0, 2.58)
ob_bloco_marble_wall_4135_4188_z5.parent = ob_parede_externa_oeste_x4135_y4181_4196
ob_bloco_marble_wall_4135_4188_z5.matrix_parent_inverse = Matrix(((1.0, -0.0, 0.0, -3.5), (-0.0, 1.0, -0.0, 1.5), (0.0, -0.0, 1.0, -0.0), (-0.0, 0.0, -0.0, 1.0)))
ob_bloco_marble_wall_4135_4188_z5.location = (3.175, -2.0, 1.2)
ob_bloco_marble_wall_4135_4188_z25.parent = ob_parede_externa_oeste_x4135_y4181_4196
ob_bloco_marble_wall_4135_4188_z25.matrix_parent_inverse = Matrix(((1.0, -0.0, 0.0, -3.5), (-0.0, 1.0, -0.0, 1.5), (0.0, -0.0, 1.0, -0.0), (-0.0, 0.0, -0.0, 1.0)))
ob_bloco_marble_wall_4135_4188_z25.location = (3.175, -2.0, 2.58)
ob_bloco_marble_wall_4135_4189_z5.parent = ob_parede_externa_oeste_x4135_y4181_4196
ob_bloco_marble_wall_4135_4189_z5.matrix_parent_inverse = Matrix(((1.0, -0.0, 0.0, -3.5), (-0.0, 1.0, -0.0, 1.5), (0.0, -0.0, 1.0, -0.0), (-0.0, 0.0, -0.0, 1.0)))
ob_bloco_marble_wall_4135_4189_z5.location = (3.175, -1.0, 1.2)
ob_bloco_marble_wall_4135_4189_z25.parent = ob_parede_externa_oeste_x4135_y4181_4196
ob_bloco_marble_wall_4135_4189_z25.matrix_parent_inverse = Matrix(((1.0, -0.0, 0.0, -3.5), (-0.0, 1.0, -0.0, 1.5), (0.0, -0.0, 1.0, -0.0), (-0.0, 0.0, -0.0, 1.0)))
ob_bloco_marble_wall_4135_4189_z25.location = (3.175, -1.0, 2.58)
ob_bloco_marble_wall_4135_4190_z5.parent = ob_parede_externa_oeste_x4135_y4181_4196
ob_bloco_marble_wall_4135_4190_z5.matrix_parent_inverse = Matrix(((1.0, -0.0, 0.0, -3.5), (-0.0, 1.0, -0.0, 1.5), (0.0, -0.0, 1.0, -0.0), (-0.0, 0.0, -0.0, 1.0)))
ob_bloco_marble_wall_4135_4190_z5.location = (3.175, 0.0, 1.2)
ob_bloco_marble_wall_4135_4190_z25.parent = ob_parede_externa_oeste_x4135_y4181_4196
ob_bloco_marble_wall_4135_4190_z25.matrix_parent_inverse = Matrix(((1.0, -0.0, 0.0, -3.5), (-0.0, 1.0, -0.0, 1.5), (0.0, -0.0, 1.0, -0.0), (-0.0, 0.0, -0.0, 1.0)))
ob_bloco_marble_wall_4135_4190_z25.location = (3.175, 0.0, 2.58)
ob_janela_4135_4191_z5.parent = ob_parede_externa_oeste_x4135_y4181_4196
ob_janela_4135_4191_z5.matrix_parent_inverse = Matrix(((1.0, -0.0, 0.0, -3.5), (-0.0, 1.0, -0.0, 1.5), (0.0, -0.0, 1.0, -0.0), (-0.0, 0.0, -0.0, 1.0)))
ob_janela_4135_4191_z5.location = (3.175, 1.0, 1.29)
ob_bloco_marble_wall_4135_4191_z25.parent = ob_parede_externa_oeste_x4135_y4181_4196
ob_bloco_marble_wall_4135_4191_z25.matrix_parent_inverse = Matrix(((1.0, -0.0, 0.0, -3.5), (-0.0, 1.0, -0.0, 1.5), (0.0, -0.0, 1.0, -0.0), (-0.0, 0.0, -0.0, 1.0)))
ob_bloco_marble_wall_4135_4191_z25.location = (3.175, 1.0, 2.58)
ob_bloco_marble_wall_4135_4192_z5.parent = ob_parede_externa_oeste_x4135_y4181_4196
ob_bloco_marble_wall_4135_4192_z5.matrix_parent_inverse = Matrix(((1.0, -0.0, 0.0, -3.5), (-0.0, 1.0, -0.0, 1.5), (0.0, -0.0, 1.0, -0.0), (-0.0, 0.0, -0.0, 1.0)))
ob_bloco_marble_wall_4135_4192_z5.location = (3.175, 2.0, 1.2)
ob_bloco_marble_wall_4135_4192_z25.parent = ob_parede_externa_oeste_x4135_y4181_4196
ob_bloco_marble_wall_4135_4192_z25.matrix_parent_inverse = Matrix(((1.0, -0.0, 0.0, -3.5), (-0.0, 1.0, -0.0, 1.5), (0.0, -0.0, 1.0, -0.0), (-0.0, 0.0, -0.0, 1.0)))
ob_bloco_marble_wall_4135_4192_z25.location = (3.175, 2.0, 2.58)
ob_bloco_marble_wall_4135_4193_z5.parent = ob_parede_externa_oeste_x4135_y4181_4196
ob_bloco_marble_wall_4135_4193_z5.matrix_parent_inverse = Matrix(((1.0, -0.0, 0.0, -3.5), (-0.0, 1.0, -0.0, 1.5), (0.0, -0.0, 1.0, -0.0), (-0.0, 0.0, -0.0, 1.0)))
ob_bloco_marble_wall_4135_4193_z5.location = (3.175, 3.0, 1.2)
ob_bloco_marble_wall_4135_4193_z25.parent = ob_parede_externa_oeste_x4135_y4181_4196
ob_bloco_marble_wall_4135_4193_z25.matrix_parent_inverse = Matrix(((1.0, -0.0, 0.0, -3.5), (-0.0, 1.0, -0.0, 1.5), (0.0, -0.0, 1.0, -0.0), (-0.0, 0.0, -0.0, 1.0)))
ob_bloco_marble_wall_4135_4193_z25.location = (3.175, 3.0, 2.58)
ob_bloco_marble_wall_4135_4194_z5.parent = ob_parede_externa_oeste_x4135_y4181_4196
ob_bloco_marble_wall_4135_4194_z5.matrix_parent_inverse = Matrix(((1.0, -0.0, 0.0, -3.5), (-0.0, 1.0, -0.0, 1.5), (0.0, -0.0, 1.0, -0.0), (-0.0, 0.0, -0.0, 1.0)))
ob_bloco_marble_wall_4135_4194_z5.location = (3.175, 4.0, 1.2)
ob_bloco_marble_wall_4135_4194_z25.parent = ob_parede_externa_oeste_x4135_y4181_4196
ob_bloco_marble_wall_4135_4194_z25.matrix_parent_inverse = Matrix(((1.0, -0.0, 0.0, -3.5), (-0.0, 1.0, -0.0, 1.5), (0.0, -0.0, 1.0, -0.0), (-0.0, 0.0, -0.0, 1.0)))
ob_bloco_marble_wall_4135_4194_z25.location = (3.175, 4.0, 2.58)
ob_bloco_marble_wall_4135_4195_z5.parent = ob_parede_externa_oeste_x4135_y4181_4196
ob_bloco_marble_wall_4135_4195_z5.matrix_parent_inverse = Matrix(((1.0, -0.0, 0.0, -3.5), (-0.0, 1.0, -0.0, 1.5), (0.0, -0.0, 1.0, -0.0), (-0.0, 0.0, -0.0, 1.0)))
ob_bloco_marble_wall_4135_4195_z5.location = (3.175, 5.0, 1.2)
ob_bloco_marble_wall_4135_4195_z25.parent = ob_parede_externa_oeste_x4135_y4181_4196
ob_bloco_marble_wall_4135_4195_z25.matrix_parent_inverse = Matrix(((1.0, -0.0, 0.0, -3.5), (-0.0, 1.0, -0.0, 1.5), (0.0, -0.0, 1.0, -0.0), (-0.0, 0.0, -0.0, 1.0)))
ob_bloco_marble_wall_4135_4195_z25.location = (3.175, 5.0, 2.58)
ob_bloco_marble_wall_4135_4196_z5.parent = ob_parede_externa_oeste_x4135_y4181_4196
ob_bloco_marble_wall_4135_4196_z5.matrix_parent_inverse = Matrix(((1.0, -0.0, 0.0, -3.5), (-0.0, 1.0, -0.0, 1.5), (0.0, -0.0, 1.0, -0.0), (-0.0, 0.0, -0.0, 1.0)))
ob_bloco_marble_wall_4135_4196_z5.location = (3.175, 6.0, 1.2)
ob_bloco_marble_wall_4135_4196_z25.parent = ob_parede_externa_oeste_x4135_y4181_4196
ob_bloco_marble_wall_4135_4196_z25.matrix_parent_inverse = Matrix(((1.0, -0.0, 0.0, -3.5), (-0.0, 1.0, -0.0, 1.5), (0.0, -0.0, 1.0, -0.0), (-0.0, 0.0, -0.0, 1.0)))
ob_bloco_marble_wall_4135_4196_z25.location = (3.175, 6.0, 2.58)
ob_pisos_lajes.location = (0.0, 0.0, 0.0)
ob_pisos_lajes.empty_display_type = 'CUBE'
ob_piso_marble_4134_4196_z5.parent = ob_pisos_lajes
ob_piso_marble_4134_4196_z5.location = (2.5, 6.0, -0.05)
ob_piso_marble_4135_4196_z5.parent = ob_pisos_lajes
ob_piso_marble_4135_4196_z5.location = (3.5, 6.0, -0.05)
ob_piso_marble_4134_4197_z5.parent = ob_pisos_lajes
ob_piso_marble_4134_4197_z5.location = (2.5, 7.0, -0.05)
ob_piso_marble_4134_4198_z5.parent = ob_pisos_lajes
ob_piso_marble_4134_4198_z5.location = (2.5, 8.0, -0.05)
ob_piso_marble_4134_4199_z5.parent = ob_pisos_lajes
ob_piso_marble_4134_4199_z5.location = (2.5, 9.0, -0.05)
ob_piso_marble_4128_4200_z5.parent = ob_pisos_lajes
ob_piso_marble_4128_4200_z5.location = (-3.5, 10.0, -0.05)
ob_piso_marble_4129_4200_z5.parent = ob_pisos_lajes
ob_piso_marble_4129_4200_z5.location = (-2.5, 10.0, -0.05)
ob_piso_marble_4130_4200_z5.parent = ob_pisos_lajes
ob_piso_marble_4130_4200_z5.location = (-1.5, 10.0, -0.05)
ob_piso_marble_4131_4200_z5.parent = ob_pisos_lajes
ob_piso_marble_4131_4200_z5.location = (-0.5, 10.0, -0.05)
ob_piso_marble_4132_4200_z5.parent = ob_pisos_lajes
ob_piso_marble_4132_4200_z5.location = (0.5, 10.0, -0.05)
ob_piso_marble_4133_4200_z5.parent = ob_pisos_lajes
ob_piso_marble_4133_4200_z5.location = (1.5, 10.0, -0.05)
ob_piso_marble_4134_4200_z5.parent = ob_pisos_lajes
ob_piso_marble_4134_4200_z5.location = (2.5, 10.0, -0.05)
ob_moveis_decoracoes.location = (0.0, 0.0, 0.0)
ob_moveis_decoracoes.empty_display_type = 'CUBE'
ob_movel_foxglove_flowers_4135_4197_z5.parent = ob_moveis_decoracoes
ob_movel_foxglove_flowers_4135_4197_z5.location = (3.5, 7.0, 0.06)

# ---- collection membership
col_01_paredes_externas.objects.link(ob_parede_externa_norte_y4180_x4135_4135)
col_01_paredes_externas.objects.link(ob_bloco_marble_wall_4135_4180_z5)
col_01_paredes_externas.objects.link(ob_bloco_marble_wall_4135_4180_z25)
col_01_paredes_externas.objects.link(ob_parede_externa_oeste_x4135_y4181_4196)
col_01_paredes_externas.objects.link(ob_bloco_marble_wall_4135_4181_z5)
col_01_paredes_externas.objects.link(ob_bloco_marble_wall_4135_4181_z25)
col_01_paredes_externas.objects.link(ob_bloco_marble_wall_4135_4182_z5)
col_01_paredes_externas.objects.link(ob_bloco_marble_wall_4135_4182_z25)
col_01_paredes_externas.objects.link(ob_bloco_marble_wall_4135_4183_z5)
col_01_paredes_externas.objects.link(ob_bloco_marble_wall_4135_4183_z25)
col_01_paredes_externas.objects.link(ob_bloco_marble_wall_4135_4184_z5)
col_01_paredes_externas.objects.link(ob_bloco_marble_wall_4135_4184_z25)
col_01_paredes_externas.objects.link(ob_janela_4135_4185_z5)
col_01_paredes_externas.objects.link(ob_bloco_marble_wall_4135_4185_z25)
col_01_paredes_externas.objects.link(ob_bloco_marble_wall_4135_4186_z5)
col_01_paredes_externas.objects.link(ob_bloco_marble_wall_4135_4186_z25)
col_01_paredes_externas.objects.link(ob_bloco_marble_wall_4135_4187_z5)
col_01_paredes_externas.objects.link(ob_bloco_marble_wall_4135_4187_z25)
col_01_paredes_externas.objects.link(ob_bloco_marble_wall_4135_4188_z5)
col_01_paredes_externas.objects.link(ob_bloco_marble_wall_4135_4188_z25)
col_01_paredes_externas.objects.link(ob_bloco_marble_wall_4135_4189_z5)
col_01_paredes_externas.objects.link(ob_bloco_marble_wall_4135_4189_z25)
col_01_paredes_externas.objects.link(ob_bloco_marble_wall_4135_4190_z5)
col_01_paredes_externas.objects.link(ob_bloco_marble_wall_4135_4190_z25)
col_01_paredes_externas.objects.link(ob_janela_4135_4191_z5)
col_01_paredes_externas.objects.link(ob_bloco_marble_wall_4135_4191_z25)
col_01_paredes_externas.objects.link(ob_bloco_marble_wall_4135_4192_z5)
col_01_paredes_externas.objects.link(ob_bloco_marble_wall_4135_4192_z25)
col_01_paredes_externas.objects.link(ob_bloco_marble_wall_4135_4193_z5)
col_01_paredes_externas.objects.link(ob_bloco_marble_wall_4135_4193_z25)
col_01_paredes_externas.objects.link(ob_bloco_marble_wall_4135_4194_z5)
col_01_paredes_externas.objects.link(ob_bloco_marble_wall_4135_4194_z25)
col_01_paredes_externas.objects.link(ob_bloco_marble_wall_4135_4195_z5)
col_01_paredes_externas.objects.link(ob_bloco_marble_wall_4135_4195_z25)
col_01_paredes_externas.objects.link(ob_bloco_marble_wall_4135_4196_z5)
col_01_paredes_externas.objects.link(ob_bloco_marble_wall_4135_4196_z25)
col_03_pisos_escadas.objects.link(ob_pisos_lajes)
col_03_pisos_escadas.objects.link(ob_piso_marble_4134_4196_z5)
col_03_pisos_escadas.objects.link(ob_piso_marble_4135_4196_z5)
col_03_pisos_escadas.objects.link(ob_piso_marble_4134_4197_z5)
col_03_pisos_escadas.objects.link(ob_piso_marble_4134_4198_z5)
col_03_pisos_escadas.objects.link(ob_piso_marble_4134_4199_z5)
col_03_pisos_escadas.objects.link(ob_piso_marble_4128_4200_z5)
col_03_pisos_escadas.objects.link(ob_piso_marble_4129_4200_z5)
col_03_pisos_escadas.objects.link(ob_piso_marble_4130_4200_z5)
col_03_pisos_escadas.objects.link(ob_piso_marble_4131_4200_z5)
col_03_pisos_escadas.objects.link(ob_piso_marble_4132_4200_z5)
col_03_pisos_escadas.objects.link(ob_piso_marble_4133_4200_z5)
col_03_pisos_escadas.objects.link(ob_piso_marble_4134_4200_z5)
col_04_moveis_decoracoes.objects.link(ob_moveis_decoracoes)
col_04_moveis_decoracoes.objects.link(ob_movel_foxglove_flowers_4135_4197_z5)

# ---- scene / render settings (as saved in the file)
scene.frame_start = 1; scene.frame_end = 250; scene.frame_set(1)
scene.render.engine = 'BLENDER_EEVEE_NEXT'
scene.render.bake_bias = 0.0
scene.render.bake_samples = 0
scene.cycles.sampling_pattern = 'TABULATED_SOBOL'
scene.eevee.use_volume_custom_range = False
bpy.context.view_layer.update()

# ---- added for rendering (the .blend has no active camera and no usable light): camera, sun + grey world if the file has none
cam_auto = bpy.data.cameras.new('AutoCamera')
cam_auto.lens = 50.0
cam_auto.sensor_width = 36.0
cam_auto.clip_end = 1000.0
ob_auto_camera = bpy.data.objects.new('AutoCamera', cam_auto)
scene.collection.objects.link(ob_auto_camera)
ob_auto_camera.location = (20.9595, -25.1515, 18.0976)
ob_auto_camera.rotation_euler = (1.09748, -7.21219e-08, 0.694738)
scene.camera = ob_auto_camera
light_auto_sun = bpy.data.lights.new('AutoSun', 'SUN')
light_auto_sun.energy = 3.0
light_auto_sun.angle = 0.0523599
ob_auto_sun = bpy.data.objects.new('AutoSun', light_auto_sun)
scene.collection.objects.link(ob_auto_sun)
ob_auto_sun.rotation_euler = (0.872665, 0.174533, 0.523599)
if scene.world is None:
    world_auto = bpy.data.worlds.new('AutoWorld')
    world_auto.color = (0.3, 0.3, 0.3)
    scene.world = world_auto
bpy.context.view_layer.update()
